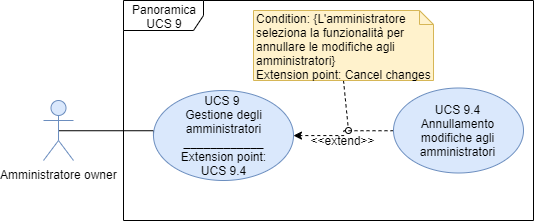

The diagram above was exported from draw.io. Its source (the exported page's mxGraphModel, read from the mxfile embedded in the PNG):
<mxGraphModel dx="1069" dy="577" grid="1" gridSize="10" guides="1" tooltips="1" connect="1" arrows="1" fold="1" page="1" pageScale="1" pageWidth="827" pageHeight="1169" math="0" shadow="0">
  <root>
    <mxCell id="0" />
    <mxCell id="1" parent="0" />
    <mxCell id="JOSVMakHt-RzhRN-uIsd-14" style="edgeStyle=orthogonalEdgeStyle;rounded=0;orthogonalLoop=1;jettySize=auto;html=1;entryX=0;entryY=0.5;entryDx=0;entryDy=0;endArrow=none;endFill=0;exitX=0.5;exitY=0.5;exitDx=0;exitDy=0;exitPerimeter=0;" edge="1" parent="1" source="JOSVMakHt-RzhRN-uIsd-2" target="JOSVMakHt-RzhRN-uIsd-11">
      <mxGeometry relative="1" as="geometry">
        <Array as="points">
          <mxPoint x="280" y="180" />
          <mxPoint x="280" y="180" />
        </Array>
      </mxGeometry>
    </mxCell>
    <mxCell id="JOSVMakHt-RzhRN-uIsd-2" value="Amministratore owner" style="shape=umlActor;verticalLabelPosition=bottom;labelBackgroundColor=#ffffff;verticalAlign=top;html=1;outlineConnect=0;glass=0;fillColor=#dae8fc;strokeColor=#6c8ebf;" vertex="1" parent="1">
      <mxGeometry x="170" y="150" width="30" height="60" as="geometry" />
    </mxCell>
    <mxCell id="JOSVMakHt-RzhRN-uIsd-10" value="Panoramica UCS 9" style="shape=umlFrame;whiteSpace=wrap;html=1;width=80;height=30;" vertex="1" parent="1">
      <mxGeometry x="250" y="50" width="410" height="220" as="geometry" />
    </mxCell>
    <mxCell id="JOSVMakHt-RzhRN-uIsd-11" value="UCS 9&amp;nbsp;&lt;br&gt;Gestione degli amministratori&lt;br&gt;&lt;b&gt;____________&lt;br&gt;&lt;/b&gt;Extension point:&lt;br&gt;UCS 9.4" style="ellipse;whiteSpace=wrap;html=1;glass=0;fillColor=#dae8fc;strokeColor=#6c8ebf;" vertex="1" parent="1">
      <mxGeometry x="280" y="140" width="140" height="90" as="geometry" />
    </mxCell>
    <mxCell id="JOSVMakHt-RzhRN-uIsd-24" style="edgeStyle=orthogonalEdgeStyle;rounded=0;orthogonalLoop=1;jettySize=auto;html=1;entryX=1;entryY=0.5;entryDx=0;entryDy=0;endArrow=classic;endFill=1;dashed=1;" edge="1" parent="1" source="JOSVMakHt-RzhRN-uIsd-19" target="JOSVMakHt-RzhRN-uIsd-11">
      <mxGeometry relative="1" as="geometry" />
    </mxCell>
    <mxCell id="JOSVMakHt-RzhRN-uIsd-19" value="UCS 9.4&lt;br&gt;Annullamento modifiche agli amministratori" style="ellipse;whiteSpace=wrap;html=1;fillColor=#dae8fc;strokeColor=#6c8ebf;fontSize=12;" vertex="1" parent="1">
      <mxGeometry x="520" y="137.5" width="130" height="85" as="geometry" />
    </mxCell>
    <mxCell id="JOSVMakHt-RzhRN-uIsd-20" style="rounded=0;orthogonalLoop=1;jettySize=auto;html=1;exitX=0.5;exitY=1;exitDx=0;exitDy=0;exitPerimeter=0;endArrow=oval;endFill=0;dashed=1;fontSize=12;" edge="1" parent="1" source="JOSVMakHt-RzhRN-uIsd-23">
      <mxGeometry relative="1" as="geometry">
        <mxPoint x="475" y="180" as="targetPoint" />
        <mxPoint x="610" y="120" as="sourcePoint" />
      </mxGeometry>
    </mxCell>
    <mxCell id="JOSVMakHt-RzhRN-uIsd-22" value="&amp;lt;&amp;lt;extend&amp;gt;&amp;gt;" style="text;html=1;strokeColor=none;fillColor=none;align=center;verticalAlign=middle;whiteSpace=wrap;rounded=0;fontSize=12;" vertex="1" parent="1">
      <mxGeometry x="450" y="180" width="40" height="20" as="geometry" />
    </mxCell>
    <mxCell id="JOSVMakHt-RzhRN-uIsd-23" value="Condition: {L'amministratore seleziona la funzionalità per annullare le modifiche agli amministratori}&lt;br&gt;&lt;div&gt;Extension point: Cancel changes&lt;/div&gt;" style="shape=note;whiteSpace=wrap;html=1;size=14;verticalAlign=top;align=left;spacingTop=-6;fontSize=12;fillColor=#fff2cc;strokeColor=#d6b656;" vertex="1" parent="1">
      <mxGeometry x="380" y="60" width="180" height="70" as="geometry" />
    </mxCell>
  </root>
</mxGraphModel>